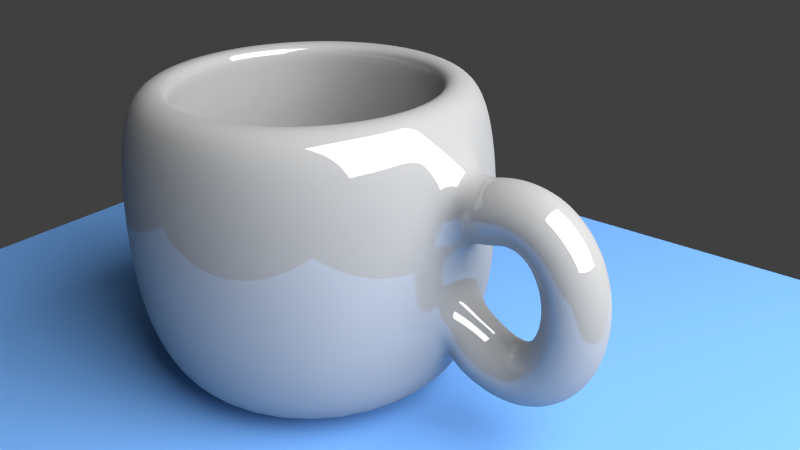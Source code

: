 # Source: cup.blend  (saved by Blender 2.64.0; exported with 4.5.12 LTS)
import bpy
from mathutils import Matrix  # noqa: F401  (used for matrix-valued properties, if any)

bpy.ops.wm.read_factory_settings(use_empty=True)
scene = bpy.context.scene
scene.name = 'Scene'

# ---- collections
col_collection_1 = bpy.data.collections.new('Collection 1'); scene.collection.children.link(col_collection_1)

# ---- materials (node trees are filled in below, after node groups)
mat_material_003 = bpy.data.materials.new('Material.003')
mat_material_003.alpha_threshold = 0.0
mat_material_003.roughness = 0.5
mat_material_003.line_color = (0.0, 0.0, 0.0, 1.0)
mat_material_002 = bpy.data.materials.new('Material.002')
mat_material_002.alpha_threshold = 0.0
mat_material_002.roughness = 0.5
mat_material_002.line_color = (0.0, 0.0, 0.0, 1.0)
mat_material_001 = bpy.data.materials.new('Material.001')
mat_material_001.alpha_threshold = 0.0
mat_material_001.roughness = 0.5
mat_material_001.line_color = (0.0, 0.0, 0.0, 1.0)

# ---- material node trees
mat_material_003.use_nodes = True; mat_material_003.node_tree.nodes.clear()
_N = mat_material_003.node_tree.nodes; _L = mat_material_003.node_tree.links
n0 = _N.new('ShaderNodeOutputMaterial'); n0.name = 'Material Output'; n0.location = (300, 300)
n0.width = 120
n1 = _N.new('ShaderNodeEmission'); n1.name = 'Emission'; n1.location = (100, 300)
n1.width = 150
n1.inputs[0].default_value = (0.8, 0.8, 0.8, 1.0)
n1.inputs[1].default_value = 10.0
_L.new(n1.outputs[0], n0.inputs[0])
n0.is_active_output = True
mat_material_002.use_nodes = True; mat_material_002.node_tree.nodes.clear()
_N = mat_material_002.node_tree.nodes; _L = mat_material_002.node_tree.links
n0 = _N.new('ShaderNodeOutputMaterial'); n0.name = 'Material Output'; n0.location = (300, 300)
n0.width = 120
n1 = _N.new('ShaderNodeBsdfDiffuse'); n1.name = 'Diffuse BSDF'; n1.location = (10, 300)
n1.inputs[0].default_value = (0.1636, 0.3804, 0.8, 1.0)
_L.new(n1.outputs[0], n0.inputs[0])
n0.is_active_output = True
mat_material_001.use_nodes = True; mat_material_001.node_tree.nodes.clear()
_N = mat_material_001.node_tree.nodes; _L = mat_material_001.node_tree.links
n0 = _N.new('ShaderNodeOutputMaterial'); n0.name = 'Material Output'; n0.location = (300, 300)
n0.width = 120
n1 = _N.new('ShaderNodeMixShader'); n1.name = 'Mix Shader'; n1.location = (100, 300)
n1.width = 150
n1.inputs[0].default_value = 0.14
n2 = _N.new('ShaderNodeBsdfDiffuse'); n2.name = 'Diffuse BSDF'; n2.location = (-100, 300)
n2.inputs[0].default_value = (0.3672, 0.3672, 0.3672, 1.0)
n3 = _N.new('ShaderNodeBsdfAnisotropic'); n3.name = 'Glossy BSDF'; n3.location = (-100, 300)
n3.distribution = 'BECKMANN'
n3.inputs[1].default_value = 0.0
_L.new(n1.outputs[0], n0.inputs[0])
_L.new(n2.outputs[0], n1.inputs[1])
_L.new(n3.outputs[0], n1.inputs[2])
n0.is_active_output = True

# ---- world
world_world = bpy.data.worlds.new('World'); scene.world = world_world
world_world.color = (0.05088, 0.05088, 0.05088)
world_world.use_sun_shadow = False
world_world.sun_shadow_jitter_overblur = 0.0
world_world.cycles.sampling_method = 'MANUAL'
world_world.cycles.sample_map_resolution = 256

# ---- cameras
cam_camera = bpy.data.cameras.new('Camera')
cam_camera.clip_end = 100.0
cam_camera.lens = 35.0
cam_camera.sensor_width = 32.0
cam_camera.sensor_height = 18.0
cam_camera.ortho_scale = 7.314
cam_camera.dof.focus_distance = 0.0

# ---- lights
light_lamp = bpy.data.lights.new('Lamp', 'POINT')
light_lamp.transmission_factor = 0.0
light_lamp.cutoff_distance = 30.0
light_lamp.energy = 100.0
light_lamp.shadow_buffer_clip_start = 1.001
light_lamp.shadow_soft_size = 1.0
light_lamp.shadow_maximum_resolution = 0.006
light_lamp.use_absolute_resolution = True
light_lamp.cycles.use_multiple_importance_sampling = False

# ---- meshes
me_plane_001 = bpy.data.meshes.new('Plane.001')
me_plane_001.from_pydata([(1.0, -1.0, 0.0), (-1.0, -1.0, 0.0), (1.0, 1.0, 0.0), (-1.0, 1.0, 0.0)], [], [(2, 3, 1, 0)])
me_plane_001.materials.append(mat_material_003)
me_plane_001.use_remesh_preserve_volume = False
me_plane_001.use_remesh_preserve_attributes = False
me_plane_001.use_mirror_vertex_groups = False
me_plane_001.update()
me_plane = bpy.data.meshes.new('Plane')
me_plane.from_pydata([(1.0, -1.0, 0.0), (-1.0, -1.0, 0.0), (1.0, 1.0, 0.0), (-1.0, 1.0, 0.0)], [], [(2, 3, 1, 0)])
me_plane.materials.append(mat_material_002)
me_plane.use_remesh_preserve_volume = False
me_plane.use_remesh_preserve_attributes = False
me_plane.use_mirror_vertex_groups = False
me_plane.update()
me_mesh = bpy.data.meshes.new('Mesh')
me_mesh.from_pydata([(-1.6, 0.25, 0.3292), (-1.664, 3.226e-07, 0.5708), (-1.6, -0.25, 0.3292), (-1.536, -3.226e-07, 0.08754), (-1.556, 0.25, 0.3431), (-1.62, 2.695e-07, 0.5848), (-1.556, -0.25, 0.3431), (-1.492, -3.757e-07, 0.1015), (-1.514, 0.25, 0.3522), (-1.554, -3.375e-07, 0.599), (-1.514, -0.25, 0.3522), (-1.474, -4.949e-07, 0.1054), (-1.474, 0.25, 0.3566), (-1.488, -1.96e-06, 0.6062), (-1.474, -0.25, 0.3566), (-1.46, -7.877e-07, 0.107), (-1.436, 0.25, 0.3567), (-1.422, -5.131e-06, 0.6063), (-1.436, -0.25, 0.3567), (-1.449, -1.235e-06, 0.1071), (-1.4, 0.25, 0.3527), (-1.358, -1.034e-05, 0.5991), (-1.4, -0.25, 0.3527), (-1.441, -1.802e-06, 0.1062), (-1.365, 0.25, 0.3448), (-1.295, -1.8e-05, 0.5848), (-1.365, -0.25, 0.3448), (-1.435, -2.484e-06, 0.1048), (-1.333, 0.25, 0.3334), (-1.236, -2.842e-05, 0.5638), (-1.333, -0.25, 0.3334), (-1.43, -3.321e-06, 0.103), (-1.303, 0.25, 0.3187), (-1.181, -4.175e-05, 0.5369), (-1.304, -0.25, 0.3188), (-1.426, -4.445e-06, 0.1006), (-1.275, 0.25, 0.301), (-1.131, -5.802e-05, 0.5047), (-1.276, -0.25, 0.3011), (-1.42, -6.076e-06, 0.09734), (-1.25, 0.25, 0.2805), (-1.085, -7.717e-05, 0.4684), (-1.25, -0.25, 0.2806), (-1.415, -8.433e-06, 0.09275), (-1.226, 0.2499, 0.2575), (-1.044, -9.902e-05, 0.4286), (-1.226, -0.2501, 0.2576), (-1.408, -1.184e-05, 0.08651), (-1.204, 0.2499, 0.2322), (-1.007, -0.0001234, 0.3861), (-1.205, -0.2501, 0.2323), (-1.401, -1.649e-05, 0.07837), (-1.185, 0.2499, 0.2049), (-0.9757, -0.0001502, 0.3417), (-1.185, -0.2501, 0.205), (-1.394, -2.259e-05, 0.06821), (-1.167, 0.2499, 0.1757), (-0.9482, -0.0001793, 0.2956), (-1.168, -0.2501, 0.1759), (-1.387, -3.026e-05, 0.05601), (-1.152, 0.2499, 0.1451), (-0.9247, -0.0002103, 0.2484), (-1.152, -0.2501, 0.1453), (-1.38, -3.955e-05, 0.04188), (-1.139, 0.2499, 0.113), (-0.9049, -0.0002434, 0.2003), (-1.139, -0.2501, 0.1133), (-1.374, -5.044e-05, 0.02598), (-1.128, 0.2498, 0.07993), (-0.8886, -0.0002782, 0.1516), (-1.128, -0.2502, 0.0802), (-1.368, -6.289e-05, 0.008541), (-1.119, 0.2498, 0.04595), (-0.8756, -0.0003146, 0.1024), (-1.119, -0.2502, 0.04625), (-1.363, -7.674e-05, -0.01018), (-1.112, 0.2498, 0.01131), (-0.8658, -0.0003526, 0.05286), (-1.112, -0.2502, 0.01165), (-1.359, -9.183e-05, -0.0299), (-1.107, 0.2497, -0.02375), (-0.8589, -0.0003918, 0.003185), (-1.108, -0.2502, -0.02339), (-1.356, -0.000108, -0.05033), (-1.105, 0.2497, -0.05904), (-0.855, -0.0004322, -0.04653), (-1.105, -0.2503, -0.05865), (-1.354, -0.0001249, -0.07116), (-1.104, 0.2497, -0.09434), (-0.854, -0.0004736, -0.09617), (-1.104, -0.2503, -0.09392), (-1.354, -0.0001424, -0.0921), (-1.105, 0.2497, -0.1295), (-0.8558, -0.0005157, -0.1456), (-1.105, -0.2503, -0.129), (-1.355, -0.00016, -0.1128), (-1.108, 0.2496, -0.1642), (-0.8605, -0.0005582, -0.1947), (-1.109, -0.2504, -0.1637), (-1.357, -0.0001776, -0.1331), (-1.114, 0.2496, -0.1983), (-0.868, -0.0006008, -0.2435), (-1.114, -0.2504, -0.1978), (-1.36, -0.0001947, -0.1526), (-1.121, 0.2496, -0.2316), (-0.8784, -0.0006431, -0.2916), (-1.121, -0.2504, -0.2311), (-1.364, -0.0002109, -0.1711), (-1.13, 0.2495, -0.2639), (-0.8918, -0.0006849, -0.3391), (-1.13, -0.2505, -0.2634), (-1.368, -0.0002261, -0.1882), (-1.141, 0.2495, -0.2951), (-0.9083, -0.0007254, -0.3858), (-1.141, -0.2505, -0.2946), (-1.374, -0.0002397, -0.2039), (-1.154, 0.2495, -0.325), (-0.928, -0.0007643, -0.4316), (-1.154, -0.2505, -0.3244), (-1.38, -0.0002515, -0.2178), (-1.168, 0.2495, -0.3533), (-0.951, -0.0008007, -0.4761), (-1.169, -0.2505, -0.3527), (-1.386, -0.0002614, -0.2298), (-1.185, 0.2494, -0.3798), (-0.9777, -0.0008337, -0.5193), (-1.185, -0.2506, -0.3793), (-1.392, -0.0002692, -0.2399), (-1.203, 0.2494, -0.4046), (-1.008, -0.0008625, -0.5606), (-1.203, -0.2506, -0.404), (-1.398, -0.0002749, -0.2479), (-1.223, 0.2494, -0.4272), (-1.042, -0.0008856, -0.5999), (-1.223, -0.2506, -0.4267), (-1.404, -0.0002786, -0.254), (-1.244, 0.2494, -0.4477), (-1.081, -0.0009016, -0.6364), (-1.245, -0.2506, -0.4472), (-1.408, -0.0002807, -0.2584), (-1.267, 0.2494, -0.4658), (-1.123, -0.000909, -0.6697), (-1.268, -0.2506, -0.4653), (-1.412, -0.0002815, -0.2613), (-1.292, 0.2494, -0.4813), (-1.17, -0.0009061, -0.6991), (-1.292, -0.2506, -0.4808), (-1.415, -0.0002815, -0.2631), (-1.318, 0.2494, -0.4942), (-1.22, -0.0008911, -0.7238), (-1.318, -0.2506, -0.4938), (-1.417, -0.000281, -0.2642), (-1.345, 0.2494, -0.5043), (-1.273, -0.0008626, -0.7432), (-1.346, -0.2506, -0.5038), (-1.419, -0.0002802, -0.2649), (-1.374, 0.2495, -0.5114), (-1.328, -0.0008196, -0.7568), (-1.375, -0.2505, -0.5109), (-1.421, -0.0002785, -0.2655), (-1.404, 0.2495, -0.5154), (-1.385, -0.0007614, -0.7644), (-1.405, -0.2505, -0.5149), (-1.424, -0.0002753, -0.2659), (-1.436, 0.2495, -0.5161), (-1.443, -0.0006878, -0.7658), (-1.437, -0.2505, -0.5157), (-1.429, -0.0002691, -0.266), (-1.468, 0.2496, -0.5135), (-1.501, -0.0005991, -0.7611), (-1.469, -0.2504, -0.513), (-1.436, -0.000258, -0.2654), (-1.502, 0.2496, -0.5073), (-1.559, -0.0004958, -0.7506), (-1.503, -0.2504, -0.5069), (-1.446, -0.0002402, -0.2635), (-1.537, 0.2497, -0.4975), (-1.616, -0.0003781, -0.7347), (-1.538, -0.2503, -0.497), (-1.459, -0.0002133, -0.2598), (-1.573, 0.2498, -0.484), (-1.671, -0.0002464, -0.7137), (-1.574, -0.2502, -0.4835), (-1.475, -0.0001754, -0.2537), (-1.609, 0.2499, -0.4665), (-1.726, -0.0001007, -0.6878), (-1.611, -0.2501, -0.466), (-1.494, -0.0001245, -0.2447), (-1.647, 0.25, -0.4451), (-1.763, 1.189e-05, -0.6664), (-1.648, -0.25, -0.4445), (-1.532, -1.189e-05, -0.2232), (-2.808, 5.527e-08, -0.9872), (-2.808, 1.0, -0.5872), (-2.808, 0.8, -0.9872), (-2.808, 0.9, 0.7904), (-2.652, 0.7846, -0.9872), (-2.632, 0.8827, 0.7904), (-2.502, 0.7391, -0.9872), (-2.464, 0.8315, 0.7904), (-2.364, 0.6652, -0.9872), (-2.308, 0.7483, 0.7904), (-2.242, 0.5657, -0.9872), (-2.172, 0.6364, 0.7904), (-2.143, 0.4445, -0.9872), (-2.06, 0.5, 0.7904), (-2.069, 0.3061, -0.9872), (-1.977, 0.3444, 0.7904), (-2.023, 0.1561, -0.9872), (-1.925, 0.1756, 0.7904), (-2.008, 1.157e-07, -0.9872), (-1.908, 9.645e-08, 0.7904), (-2.023, -0.1561, -0.9872), (-1.925, -0.1756, 0.7904), (-2.069, -0.3061, -0.9872), (-1.977, -0.3444, 0.7904), (-2.143, -0.4445, -0.9872), (-2.06, -0.5, 0.7904), (-2.242, -0.5657, -0.9872), (-2.172, -0.6364, 0.7904), (-2.364, -0.6652, -0.9872), (-2.308, -0.7483, 0.7904), (-2.502, -0.7391, -0.9872), (-2.464, -0.8315, 0.7904), (-2.652, -0.7846, -0.9872), (-2.632, -0.8827, 0.7904), (-2.808, -0.8, -0.9872), (-2.808, -0.9, 0.7904), (-2.964, -0.7846, -0.9872), (-2.984, -0.8827, 0.7904), (-3.114, -0.7391, -0.9872), (-3.152, -0.8315, 0.7904), (-3.252, -0.6652, -0.9872), (-3.308, -0.7483, 0.7904), (-3.374, -0.5657, -0.9872), (-3.444, -0.6364, 0.7904), (-3.473, -0.4445, -0.9872), (-3.556, -0.5, 0.7904), (-3.547, -0.3061, -0.9872), (-3.64, -0.3444, 0.7904), (-3.593, -0.1561, -0.9872), (-3.691, -0.1756, 0.7904), (-3.608, 8.277e-07, -0.9872), (-3.708, 8.975e-07, 0.7904), (-3.593, 0.1561, -0.9872), (-3.691, 0.1756, 0.7904), (-3.547, 0.3061, -0.9872), (-3.64, 0.3444, 0.7904), (-3.473, 0.4445, -0.9872), (-3.556, 0.5, 0.7904), (-3.374, 0.5657, -0.9872), (-3.444, 0.6364, 0.7904), (-3.252, 0.6652, -0.9872), (-3.308, 0.7483, 0.7904), (-3.114, 0.7391, -0.9872), (-3.152, 0.8315, 0.7904), (-2.964, 0.7846, -0.9872), (-2.984, 0.8827, 0.7904), (-2.808, 1.05, -0.1972), (-2.808, 1.05, 0.2228), (-2.808, 1.0, 0.6128), (-2.613, 0.9808, 0.6128), (-2.603, 1.03, 0.2228), (-2.603, 1.03, -0.1972), (-2.613, 0.9808, -0.5872), (-2.425, 0.9239, 0.6128), (-2.406, 0.9701, 0.2228), (-2.406, 0.9701, -0.1972), (-2.425, 0.9239, -0.5872), (-2.252, 0.8315, 0.6128), (-2.225, 0.873, 0.2228), (-2.225, 0.873, -0.1972), (-2.252, 0.8315, -0.5872), (-2.101, 0.7071, 0.6128), (-2.066, 0.7425, 0.2228), (-2.066, 0.7425, -0.1972), (-2.101, 0.7071, -0.5872), (-1.977, 0.5556, 0.6128), (-1.935, 0.5833, 0.2228), (-1.935, 0.5833, -0.1972), (-1.977, 0.5556, -0.5872), (-1.884, 0.3827, 0.6128), (-1.838, 0.4018, 0.2228), (-1.838, 0.4018, -0.1972), (-1.884, 0.3827, -0.5872), (-1.827, 0.1951, 0.6128), (-1.778, 0.2048, 0.2228), (-1.778, 0.2048, -0.1972), (-1.827, 0.1951, -0.5872), (-1.808, 7.55e-08, 0.6128), (-1.758, 6.335e-08, 0.09409), (-1.758, 6.335e-08, -0.1972), (-1.808, 7.55e-08, -0.5872), (-1.827, -0.1951, 0.6128), (-1.778, -0.2048, 0.2228), (-1.778, -0.2048, -0.1972), (-1.827, -0.1951, -0.5872), (-1.884, -0.3827, 0.6128), (-1.838, -0.4018, 0.2228), (-1.838, -0.4018, -0.1972), (-1.884, -0.3827, -0.5872), (-1.977, -0.5556, 0.6128), (-1.935, -0.5833, 0.2228), (-1.935, -0.5833, -0.1972), (-1.977, -0.5556, -0.5872), (-2.101, -0.7071, 0.6128), (-2.066, -0.7425, 0.2228), (-2.066, -0.7425, -0.1972), (-2.101, -0.7071, -0.5872), (-2.252, -0.8315, 0.6128), (-2.225, -0.873, 0.2228), (-2.225, -0.873, -0.1972), (-2.252, -0.8315, -0.5872), (-2.425, -0.9239, 0.6128), (-2.406, -0.9701, 0.2228), (-2.406, -0.9701, -0.1972), (-2.425, -0.9239, -0.5872), (-2.613, -0.9808, 0.6128), (-2.603, -1.03, 0.2228), (-2.603, -1.03, -0.1972), (-2.613, -0.9808, -0.5872), (-2.808, -1.0, 0.6128), (-2.808, -1.05, 0.2228), (-2.808, -1.05, -0.1972), (-2.808, -1.0, -0.5872), (-3.003, -0.9808, 0.6128), (-3.013, -1.03, 0.2228), (-3.013, -1.03, -0.1972), (-3.003, -0.9808, -0.5872), (-3.191, -0.9239, 0.6128), (-3.21, -0.9701, 0.2228), (-3.21, -0.9701, -0.1972), (-3.191, -0.9239, -0.5872), (-3.364, -0.8315, 0.6128), (-3.391, -0.873, 0.2228), (-3.391, -0.873, -0.1972), (-3.364, -0.8315, -0.5872), (-3.515, -0.7071, 0.6128), (-3.55, -0.7425, 0.2228), (-3.55, -0.7425, -0.1972), (-3.515, -0.7071, -0.5872), (-3.639, -0.5556, 0.6128), (-3.681, -0.5833, 0.2228), (-3.681, -0.5833, -0.1972), (-3.639, -0.5556, -0.5872), (-3.732, -0.3827, 0.6128), (-3.778, -0.4018, 0.2228), (-3.778, -0.4018, -0.1972), (-3.732, -0.3827, -0.5872), (-3.789, -0.1951, 0.6128), (-3.838, -0.2048, 0.2228), (-3.838, -0.2048, -0.1972), (-3.789, -0.1951, -0.5872), (-3.808, 9.656e-07, 0.6128), (-3.858, 9.98e-07, 0.2228), (-3.858, 9.98e-07, -0.1972), (-3.808, 9.656e-07, -0.5872), (-3.789, 0.1951, 0.6128), (-3.838, 0.2048, 0.2228), (-3.838, 0.2048, -0.1972), (-3.789, 0.1951, -0.5872), (-3.732, 0.3827, 0.6128), (-3.778, 0.4018, 0.2228), (-3.778, 0.4018, -0.1972), (-3.732, 0.3827, -0.5872), (-3.639, 0.5556, 0.6128), (-3.681, 0.5833, 0.2228), (-3.681, 0.5833, -0.1972), (-3.639, 0.5556, -0.5872), (-3.515, 0.7071, 0.6128), (-3.55, 0.7425, 0.2228), (-3.55, 0.7425, -0.1972), (-3.515, 0.7071, -0.5872), (-3.364, 0.8315, 0.6128), (-3.391, 0.873, 0.2228), (-3.391, 0.873, -0.1972), (-3.364, 0.8315, -0.5872), (-3.191, 0.9239, 0.6128), (-3.21, 0.9701, 0.2228), (-3.21, 0.9701, -0.1972), (-3.191, 0.9239, -0.5872), (-3.003, 0.9808, 0.6128), (-3.013, 1.03, 0.2228), (-3.013, 1.03, -0.1972), (-3.003, 0.9808, -0.5872), (-2.808, 0.72, 0.7904), (-2.668, 0.7062, 0.7904), (-2.532, 0.6652, 0.7904), (-2.408, 0.5987, 0.7904), (-2.299, 0.5091, 0.7904), (-2.209, 0.4, 0.7904), (-2.143, 0.2755, 0.7904), (-2.102, 0.1405, 0.7904), (-2.088, 1.423e-07, 0.7904), (-2.102, -0.1405, 0.7904), (-2.143, -0.2755, 0.7904), (-2.209, -0.4, 0.7904), (-2.299, -0.5091, 0.7904), (-2.408, -0.5987, 0.7904), (-2.532, -0.6652, 0.7904), (-2.668, -0.7062, 0.7904), (-2.808, -0.72, 0.7904), (-2.948, -0.7062, 0.7904), (-3.084, -0.6652, 0.7904), (-3.208, -0.5987, 0.7904), (-3.317, -0.5091, 0.7904), (-3.407, -0.4, 0.7904), (-3.473, -0.2755, 0.7904), (-3.514, -0.1405, 0.7904), (-3.528, 7.832e-07, 0.7904), (-3.514, 0.1405, 0.7904), (-3.473, 0.2755, 0.7904), (-3.407, 0.4, 0.7904), (-3.317, 0.5091, 0.7904), (-3.208, 0.5987, 0.7904), (-3.084, 0.6652, 0.7904), (-2.948, 0.7062, 0.7904), (-2.808, 0.756, 0.6239), (-2.661, 0.7415, 0.6239), (-2.519, 0.6985, 0.6239), (-2.388, 0.6286, 0.6239), (-2.273, 0.5346, 0.6239), (-2.179, 0.42, 0.6239), (-2.11, 0.2893, 0.6239), (-2.067, 0.1475, 0.6239), (-2.052, 1.336e-07, 0.6239), (-2.067, -0.1475, 0.6239), (-2.11, -0.2893, 0.6239), (-2.179, -0.42, 0.6239), (-2.273, -0.5346, 0.6239), (-2.388, -0.6286, 0.6239), (-2.519, -0.6985, 0.6239), (-2.661, -0.7415, 0.6239), (-2.808, -0.756, 0.6239), (-2.956, -0.7415, 0.6239), (-3.097, -0.6985, 0.6239), (-3.228, -0.6286, 0.6239), (-3.343, -0.5346, 0.6239), (-3.437, -0.42, 0.6239), (-3.506, -0.2893, 0.6239), (-3.549, -0.1475, 0.6239), (-3.564, 8.066e-07, 0.6239), (-3.549, 0.1475, 0.6239), (-3.506, 0.2893, 0.6239), (-3.437, 0.42, 0.6239), (-3.343, 0.5346, 0.6239), (-3.228, 0.6286, 0.6239), (-3.097, 0.6985, 0.6239), (-2.956, 0.7415, 0.6239), (-2.808, 0.7938, 0.2396), (-2.653, 0.7785, 0.2396), (-2.504, 0.7334, 0.2396), (-2.367, 0.66, 0.2396), (-2.247, 0.5613, 0.2396), (-2.148, 0.441, 0.2396), (-2.075, 0.3038, 0.2396), (-2.029, 0.1549, 0.2396), (-2.014, 1.249e-07, 0.2396), (-2.029, -0.1549, 0.2396), (-2.075, -0.3038, 0.2396), (-2.148, -0.441, 0.2396), (-2.247, -0.5613, 0.2396), (-2.367, -0.66, 0.2396), (-2.504, -0.7334, 0.2396), (-2.653, -0.7785, 0.2396), (-2.808, -0.7938, 0.2396), (-2.963, -0.7785, 0.2396), (-3.112, -0.7334, 0.2396), (-3.249, -0.66, 0.2396), (-3.369, -0.5613, 0.2396), (-3.468, -0.441, 0.2396), (-3.541, -0.3038, 0.2396), (-3.587, -0.1549, 0.2396), (-3.602, 8.314e-07, 0.2396), (-3.587, 0.1549, 0.2396), (-3.541, 0.3038, 0.2396), (-3.468, 0.441, 0.2396), (-3.369, 0.5613, 0.2396), (-3.249, 0.66, 0.2396), (-3.112, 0.7334, 0.2396), (-2.963, 0.7785, 0.2396), (-2.808, 0.7938, -0.1831), (-2.653, 0.7785, -0.1831), (-2.504, 0.7334, -0.1831), (-2.367, 0.66, -0.1831), (-2.247, 0.5613, -0.1831), (-2.148, 0.441, -0.1831), (-2.075, 0.3038, -0.1831), (-2.029, 0.1549, -0.1831), (-2.014, 1.249e-07, -0.1831), (-2.029, -0.1549, -0.1831), (-2.075, -0.3038, -0.1831), (-2.148, -0.441, -0.1831), (-2.247, -0.5613, -0.1831), (-2.367, -0.66, -0.1831), (-2.504, -0.7334, -0.1831), (-2.653, -0.7785, -0.1831), (-2.808, -0.7938, -0.1831), (-2.963, -0.7785, -0.1831), (-3.112, -0.7334, -0.1831), (-3.249, -0.66, -0.1831), (-3.369, -0.5613, -0.1831), (-3.468, -0.441, -0.1831), (-3.541, -0.3038, -0.1831), (-3.587, -0.1549, -0.1831), (-3.602, 8.314e-07, -0.1831), (-3.587, 0.1549, -0.1831), (-3.541, 0.3038, -0.1831), (-3.468, 0.441, -0.1831), (-3.369, 0.5613, -0.1831), (-3.249, 0.66, -0.1831), (-3.112, 0.7334, -0.1831), (-2.963, 0.7785, -0.1831), (-2.808, 0.7541, -0.5674), (-2.661, 0.7396, -0.5674), (-2.519, 0.6967, -0.5674), (-2.389, 0.627, -0.5674), (-2.275, 0.5332, -0.5674), (-2.181, 0.419, -0.5674), (-2.111, 0.2886, -0.5674), (-2.068, 0.1471, -0.5674), (-2.054, 1.353e-07, -0.5674), (-2.068, -0.1471, -0.5674), (-2.111, -0.2886, -0.5674), (-2.181, -0.419, -0.5674), (-2.275, -0.5332, -0.5674), (-2.389, -0.627, -0.5674), (-2.519, -0.6967, -0.5674), (-2.661, -0.7396, -0.5674), (-2.808, -0.7541, -0.5674), (-2.955, -0.7396, -0.5674), (-3.097, -0.6967, -0.5674), (-3.227, -0.627, -0.5674), (-3.341, -0.5332, -0.5674), (-3.435, -0.419, -0.5674), (-3.505, -0.2886, -0.5674), (-3.548, -0.1471, -0.5674), (-3.562, 8.065e-07, -0.5674), (-3.548, 0.1471, -0.5674), (-3.505, 0.2886, -0.5674), (-3.435, 0.419, -0.5674), (-3.341, 0.5332, -0.5674), (-3.227, 0.627, -0.5674), (-3.097, 0.6967, -0.5674), (-2.955, 0.7396, -0.5674), (-2.808, 3.055e-07, -0.5674)], [], [(0, 4, 7, 3), (1, 5, 4, 0), (2, 6, 5, 1), (3, 7, 6, 2), (4, 8, 11, 7), (5, 9, 8, 4), (6, 10, 9, 5), (7, 11, 10, 6), (8, 12, 15, 11), (9, 13, 12, 8), (10, 14, 13, 9), (11, 15, 14, 10), (12, 16, 19, 15), (13, 17, 16, 12), (14, 18, 17, 13), (15, 19, 18, 14), (16, 20, 23, 19), (17, 21, 20, 16), (18, 22, 21, 17), (19, 23, 22, 18), (20, 24, 27, 23), (21, 25, 24, 20), (22, 26, 25, 21), (23, 27, 26, 22), (24, 28, 31, 27), (25, 29, 28, 24), (26, 30, 29, 25), (27, 31, 30, 26), (28, 32, 35, 31), (29, 33, 32, 28), (30, 34, 33, 29), (31, 35, 34, 30), (32, 36, 39, 35), (33, 37, 36, 32), (34, 38, 37, 33), (35, 39, 38, 34), (36, 40, 43, 39), (37, 41, 40, 36), (38, 42, 41, 37), (39, 43, 42, 38), (40, 44, 47, 43), (41, 45, 44, 40), (42, 46, 45, 41), (43, 47, 46, 42), (44, 48, 51, 47), (45, 49, 48, 44), (46, 50, 49, 45), (47, 51, 50, 46), (48, 52, 55, 51), (49, 53, 52, 48), (50, 54, 53, 49), (51, 55, 54, 50), (52, 56, 59, 55), (53, 57, 56, 52), (54, 58, 57, 53), (55, 59, 58, 54), (56, 60, 63, 59), (57, 61, 60, 56), (58, 62, 61, 57), (59, 63, 62, 58), (60, 64, 67, 63), (61, 65, 64, 60), (62, 66, 65, 61), (63, 67, 66, 62), (64, 68, 71, 67), (65, 69, 68, 64), (66, 70, 69, 65), (67, 71, 70, 66), (68, 72, 75, 71), (69, 73, 72, 68), (70, 74, 73, 69), (71, 75, 74, 70), (72, 76, 79, 75), (73, 77, 76, 72), (74, 78, 77, 73), (75, 79, 78, 74), (76, 80, 83, 79), (77, 81, 80, 76), (78, 82, 81, 77), (79, 83, 82, 78), (80, 84, 87, 83), (81, 85, 84, 80), (82, 86, 85, 81), (83, 87, 86, 82), (84, 88, 91, 87), (85, 89, 88, 84), (86, 90, 89, 85), (87, 91, 90, 86), (88, 92, 95, 91), (89, 93, 92, 88), (90, 94, 93, 89), (91, 95, 94, 90), (92, 96, 99, 95), (93, 97, 96, 92), (94, 98, 97, 93), (95, 99, 98, 94), (96, 100, 103, 99), (97, 101, 100, 96), (98, 102, 101, 97), (99, 103, 102, 98), (100, 104, 107, 103), (101, 105, 104, 100), (102, 106, 105, 101), (103, 107, 106, 102), (104, 108, 111, 107), (105, 109, 108, 104), (106, 110, 109, 105), (107, 111, 110, 106), (108, 112, 115, 111), (109, 113, 112, 108), (110, 114, 113, 109), (111, 115, 114, 110), (112, 116, 119, 115), (113, 117, 116, 112), (114, 118, 117, 113), (115, 119, 118, 114), (116, 120, 123, 119), (117, 121, 120, 116), (118, 122, 121, 117), (119, 123, 122, 118), (120, 124, 127, 123), (121, 125, 124, 120), (122, 126, 125, 121), (123, 127, 126, 122), (124, 128, 131, 127), (125, 129, 128, 124), (126, 130, 129, 125), (127, 131, 130, 126), (128, 132, 135, 131), (129, 133, 132, 128), (130, 134, 133, 129), (131, 135, 134, 130), (132, 136, 139, 135), (133, 137, 136, 132), (134, 138, 137, 133), (135, 139, 138, 134), (136, 140, 143, 139), (137, 141, 140, 136), (138, 142, 141, 137), (139, 143, 142, 138), (140, 144, 147, 143), (141, 145, 144, 140), (142, 146, 145, 141), (143, 147, 146, 142), (144, 148, 151, 147), (145, 149, 148, 144), (146, 150, 149, 145), (147, 151, 150, 146), (148, 152, 155, 151), (149, 153, 152, 148), (150, 154, 153, 149), (151, 155, 154, 150), (152, 156, 159, 155), (153, 157, 156, 152), (154, 158, 157, 153), (155, 159, 158, 154), (156, 160, 163, 159), (157, 161, 160, 156), (158, 162, 161, 157), (159, 163, 162, 158), (160, 164, 167, 163), (161, 165, 164, 160), (162, 166, 165, 161), (163, 167, 166, 162), (164, 168, 171, 167), (165, 169, 168, 164), (166, 170, 169, 165), (167, 171, 170, 166), (168, 172, 175, 171), (169, 173, 172, 168), (170, 174, 173, 169), (171, 175, 174, 170), (172, 176, 179, 175), (173, 177, 176, 172), (174, 178, 177, 173), (175, 179, 178, 174), (176, 180, 183, 179), (177, 181, 180, 176), (178, 182, 181, 177), (179, 183, 182, 178), (180, 184, 187, 183), (181, 185, 184, 180), (182, 186, 185, 181), (183, 187, 186, 182), (184, 188, 191, 187), (185, 189, 188, 184), (186, 190, 189, 185), (187, 191, 190, 186), (192, 194, 196), (260, 195, 197, 261), (192, 196, 198), (287, 286, 290, 291), (261, 197, 199, 265), (192, 198, 200), (265, 199, 201, 269), (192, 200, 202), (208, 288, 292, 210), (269, 201, 203, 273), (192, 202, 204), (282, 281, 285, 286), (273, 203, 205, 277), (192, 204, 206), (283, 282, 286, 287), (277, 205, 207, 281), (192, 206, 208), (284, 283, 287, 288), (281, 207, 209, 285), (192, 208, 210), (206, 284, 288, 208), (285, 209, 211, 289), (192, 210, 212), (278, 277, 281, 282), (289, 211, 213, 293), (192, 212, 214), (279, 278, 282, 283), (293, 213, 215, 297), (192, 214, 216), (280, 279, 283, 284), (297, 215, 217, 301), (192, 216, 218), (204, 280, 284, 206), (301, 217, 219, 305), (192, 218, 220), (274, 273, 277, 278), (305, 219, 221, 309), (192, 220, 222), (275, 274, 278, 279), (309, 221, 223, 313), (192, 222, 224), (276, 275, 279, 280), (313, 223, 225, 317), (192, 224, 226), (202, 276, 280, 204), (317, 225, 227, 321), (192, 226, 228), (270, 269, 273, 274), (321, 227, 229, 325), (192, 228, 230), (271, 270, 274, 275), (325, 229, 231, 329), (192, 230, 232), (272, 271, 275, 276), (329, 231, 233, 333), (192, 232, 234), (200, 272, 276, 202), (333, 233, 235, 337), (192, 234, 236), (266, 265, 269, 270), (337, 235, 237, 341), (192, 236, 238), (267, 266, 270, 271), (341, 237, 239, 345), (192, 238, 240), (268, 267, 271, 272), (345, 239, 241, 349), (192, 240, 242), (198, 268, 272, 200), (349, 241, 243, 353), (192, 242, 244), (262, 261, 265, 266), (353, 243, 245, 357), (192, 244, 246), (263, 262, 266, 267), (357, 245, 247, 361), (192, 246, 248), (264, 263, 267, 268), (361, 247, 249, 365), (192, 248, 250), (196, 264, 268, 198), (365, 249, 251, 369), (192, 250, 252), (259, 260, 261, 262), (369, 251, 253, 373), (192, 252, 254), (258, 259, 262, 263), (373, 253, 255, 377), (192, 254, 256), (193, 258, 263, 264), (377, 255, 257, 381), (192, 256, 194), (194, 193, 264, 196), (381, 257, 195, 260), (210, 292, 296, 212), (1, 289, 293, 294, 2), (291, 290, 294, 295), (212, 296, 300, 214), (296, 295, 299, 300), (295, 294, 298, 299), (294, 293, 297, 298), (214, 300, 304, 216), (300, 299, 303, 304), (299, 298, 302, 303), (298, 297, 301, 302), (216, 304, 308, 218), (304, 303, 307, 308), (303, 302, 306, 307), (302, 301, 305, 306), (218, 308, 312, 220), (308, 307, 311, 312), (307, 306, 310, 311), (306, 305, 309, 310), (220, 312, 316, 222), (312, 311, 315, 316), (311, 310, 314, 315), (310, 309, 313, 314), (222, 316, 320, 224), (316, 315, 319, 320), (315, 314, 318, 319), (314, 313, 317, 318), (224, 320, 324, 226), (320, 319, 323, 324), (319, 318, 322, 323), (318, 317, 321, 322), (226, 324, 328, 228), (324, 323, 327, 328), (323, 322, 326, 327), (322, 321, 325, 326), (228, 328, 332, 230), (328, 327, 331, 332), (327, 326, 330, 331), (326, 325, 329, 330), (230, 332, 336, 232), (332, 331, 335, 336), (331, 330, 334, 335), (330, 329, 333, 334), (232, 336, 340, 234), (336, 335, 339, 340), (335, 334, 338, 339), (334, 333, 337, 338), (234, 340, 344, 236), (340, 339, 343, 344), (339, 338, 342, 343), (338, 337, 341, 342), (236, 344, 348, 238), (344, 343, 347, 348), (343, 342, 346, 347), (342, 341, 345, 346), (238, 348, 352, 240), (348, 347, 351, 352), (347, 346, 350, 351), (346, 345, 349, 350), (240, 352, 356, 242), (352, 351, 355, 356), (351, 350, 354, 355), (350, 349, 353, 354), (242, 356, 360, 244), (356, 355, 359, 360), (355, 354, 358, 359), (354, 353, 357, 358), (244, 360, 364, 246), (360, 359, 363, 364), (359, 358, 362, 363), (358, 357, 361, 362), (246, 364, 368, 248), (364, 363, 367, 368), (363, 362, 366, 367), (362, 361, 365, 366), (248, 368, 372, 250), (368, 367, 371, 372), (367, 366, 370, 371), (366, 365, 369, 370), (250, 372, 376, 252), (372, 371, 375, 376), (371, 370, 374, 375), (370, 369, 373, 374), (252, 376, 380, 254), (376, 375, 379, 380), (375, 374, 378, 379), (374, 373, 377, 378), (254, 380, 384, 256), (380, 379, 383, 384), (379, 378, 382, 383), (378, 377, 381, 382), (256, 384, 193, 194), (384, 383, 258, 193), (383, 382, 259, 258), (382, 381, 260, 259), (0, 286, 285, 289, 1), (287, 188, 189, 292, 288), (292, 189, 190, 295, 296), (295, 190, 191, 291), (188, 287, 291, 191), (286, 0, 3, 290), (2, 294, 290, 3), (203, 201, 388, 389), (253, 251, 413, 414), (239, 237, 406, 407), (225, 223, 399, 400), (211, 209, 392, 393), (247, 245, 410, 411), (233, 231, 403, 404), (219, 217, 396, 397), (205, 203, 389, 390), (255, 253, 414, 415), (241, 239, 407, 408), (227, 225, 400, 401), (213, 211, 393, 394), (199, 197, 386, 387), (249, 247, 411, 412), (235, 233, 404, 405), (221, 219, 397, 398), (207, 205, 390, 391), (195, 257, 416, 385), (257, 255, 415, 416), (243, 241, 408, 409), (229, 227, 401, 402), (215, 213, 394, 395), (201, 199, 387, 388), (251, 249, 412, 413), (237, 235, 405, 406), (223, 221, 398, 399), (197, 195, 385, 386), (209, 207, 391, 392), (245, 243, 409, 410), (231, 229, 402, 403), (217, 215, 395, 396), (416, 415, 447, 448), (413, 412, 444, 445), (410, 409, 441, 442), (407, 406, 438, 439), (404, 403, 435, 436), (401, 400, 432, 433), (398, 397, 429, 430), (395, 394, 426, 427), (392, 391, 423, 424), (389, 388, 420, 421), (386, 385, 417, 418), (415, 414, 446, 447), (412, 411, 443, 444), (409, 408, 440, 441), (406, 405, 437, 438), (403, 402, 434, 435), (400, 399, 431, 432), (397, 396, 428, 429), (394, 393, 425, 426), (391, 390, 422, 423), (388, 387, 419, 420), (385, 416, 448, 417), (414, 413, 445, 446), (411, 410, 442, 443), (408, 407, 439, 440), (405, 404, 436, 437), (402, 401, 433, 434), (399, 398, 430, 431), (396, 395, 427, 428), (393, 392, 424, 425), (390, 389, 421, 422), (387, 386, 418, 419), (419, 418, 450, 451), (448, 447, 479, 480), (445, 444, 476, 477), (442, 441, 473, 474), (439, 438, 470, 471), (436, 435, 467, 468), (433, 432, 464, 465), (430, 429, 461, 462), (427, 426, 458, 459), (424, 423, 455, 456), (421, 420, 452, 453), (418, 417, 449, 450), (447, 446, 478, 479), (444, 443, 475, 476), (441, 440, 472, 473), (438, 437, 469, 470), (435, 434, 466, 467), (432, 431, 463, 464), (429, 428, 460, 461), (426, 425, 457, 458), (423, 422, 454, 455), (420, 419, 451, 452), (417, 448, 480, 449), (446, 445, 477, 478), (443, 442, 474, 475), (440, 439, 471, 472), (437, 436, 468, 469), (434, 433, 465, 466), (431, 430, 462, 463), (428, 427, 459, 460), (425, 424, 456, 457), (422, 421, 453, 454), (454, 453, 485, 486), (451, 450, 482, 483), (480, 479, 511, 512), (477, 476, 508, 509), (474, 473, 505, 506), (471, 470, 502, 503), (468, 467, 499, 500), (465, 464, 496, 497), (462, 461, 493, 494), (459, 458, 490, 491), (456, 455, 487, 488), (453, 452, 484, 485), (450, 449, 481, 482), (479, 478, 510, 511), (476, 475, 507, 508), (473, 472, 504, 505), (470, 469, 501, 502), (467, 466, 498, 499), (464, 463, 495, 496), (461, 460, 492, 493), (458, 457, 489, 490), (455, 454, 486, 487), (452, 451, 483, 484), (449, 480, 512, 481), (478, 477, 509, 510), (475, 474, 506, 507), (472, 471, 503, 504), (469, 468, 500, 501), (466, 465, 497, 498), (463, 462, 494, 495), (460, 459, 491, 492), (457, 456, 488, 489), (489, 488, 520, 521), (486, 485, 517, 518), (483, 482, 514, 515), (512, 511, 543, 544), (509, 508, 540, 541), (506, 505, 537, 538), (503, 502, 534, 535), (500, 499, 531, 532), (497, 496, 528, 529), (494, 493, 525, 526), (491, 490, 522, 523), (488, 487, 519, 520), (485, 484, 516, 517), (482, 481, 513, 514), (511, 510, 542, 543), (508, 507, 539, 540), (505, 504, 536, 537), (502, 501, 533, 534), (499, 498, 530, 531), (496, 495, 527, 528), (493, 492, 524, 525), (490, 489, 521, 522), (487, 486, 518, 519), (484, 483, 515, 516), (481, 512, 544, 513), (510, 509, 541, 542), (507, 506, 538, 539), (504, 503, 535, 536), (501, 500, 532, 533), (498, 497, 529, 530), (495, 494, 526, 527), (492, 491, 523, 524), (517, 516, 545), (514, 513, 545), (543, 542, 545), (540, 539, 545), (537, 536, 545), (534, 533, 545), (531, 530, 545), (528, 527, 545), (525, 524, 545), (522, 521, 545), (519, 518, 545), (516, 515, 545), (513, 544, 545), (542, 541, 545), (539, 538, 545), (536, 535, 545), (533, 532, 545), (530, 529, 545), (527, 526, 545), (524, 523, 545), (521, 520, 545), (518, 517, 545), (515, 514, 545), (544, 543, 545), (541, 540, 545), (538, 537, 545), (535, 534, 545), (532, 531, 545), (529, 528, 545), (526, 525, 545), (523, 522, 545), (520, 519, 545)])
me_mesh.polygons.foreach_set('use_smooth', [True] * 576)
me_mesh.materials.append(mat_material_001)
me_mesh.use_remesh_preserve_volume = False
me_mesh.use_remesh_preserve_attributes = False
me_mesh.use_mirror_vertex_groups = False
me_mesh.update()

# ---- objects
ob_plane_001 = bpy.data.objects.new('Plane.001', me_plane_001)
ob_plane = bpy.data.objects.new('Plane', me_plane)
ob_nurbspath = bpy.data.objects.new('NurbsPath', me_mesh)
ob_lamp = bpy.data.objects.new('Lamp', light_lamp)
ob_camera = bpy.data.objects.new('Camera', cam_camera)

# ---- transforms, parenting, visibility, modifiers, constraints
ob_plane_001.location = (7.722, -0.2482, 5.83)
ob_plane_001.rotation_euler = (5.565e-08, 0.7854, 1.344e-07)
ob_plane_001.scale = (5.0, 5.0, 5.0)
ob_plane_001.lineart.crease_threshold = 0.0
ob_plane.location = (-0.2458, -0.2482, -1.012)
ob_plane.scale = (3.0, 3.0, 3.0)
ob_plane.lineart.crease_threshold = 0.0
ob_nurbspath.location = (2.573, -0.05693, -0.01194)
ob_nurbspath.lineart.crease_threshold = 0.0
_m = ob_nurbspath.modifiers.new('Subsurf', 'SUBSURF')
_m.uv_smooth = 'PRESERVE_CORNERS'
_m.levels = 3
_m.render_levels = 3
_m.show_only_control_edges = False
ob_lamp.location = (4.076, 1.005, 5.904)
ob_lamp.rotation_euler = (0.6503, 0.05522, 1.866)
ob_lamp.lock_rotations_4d = False
ob_lamp.empty_display_type = 'ARROWS'
ob_lamp.color = (0.0, 0.0, 0.0, 0.0)
ob_lamp.lineart.crease_threshold = 0.0
ob_camera.location = (3.068, -3.304, 2.097)
ob_camera.rotation_euler = (1.123, 0.01088, 0.6821)
ob_camera.lock_rotations_4d = False
ob_camera.empty_display_type = 'ARROWS'
ob_camera.color = (0.0, 0.0, 0.0, 0.0)
ob_camera.display_type = 'WIRE'
ob_camera.lineart.crease_threshold = 0.0

# ---- collection membership
col_collection_1.objects.link(ob_plane_001)
col_collection_1.objects.link(ob_plane)
col_collection_1.objects.link(ob_nurbspath)
col_collection_1.objects.link(ob_lamp)
col_collection_1.objects.link(ob_camera)

# ---- scene / render settings (as saved in the file)
scene.camera = ob_camera
scene.frame_start = 1; scene.frame_end = 250; scene.frame_set(0)
scene.render.engine = 'CYCLES'
scene.render.image_settings.color_mode = 'RGB'
scene.render.image_settings.compression = 90
scene.render.resolution_percentage = 50
scene.render.dither_intensity = 0.0
scene.render.bake_margin = 2
scene.render.bake_bias = 0.0
scene.cycles.use_denoising = False
scene.cycles.samples = 250
scene.cycles.sampling_pattern = 'TABULATED_SOBOL'
scene.cycles.light_sampling_threshold = 0.0
scene.cycles.use_adaptive_sampling = False
scene.cycles.use_light_tree = False
scene.cycles.blur_glossy = 0.0
scene.cycles.volume_bounces = 1
scene.cycles.pixel_filter_type = 'GAUSSIAN'
scene.cycles.sample_clamp_indirect = 0.0
scene.view_settings.view_transform = 'Standard'
bpy.context.view_layer.update()
